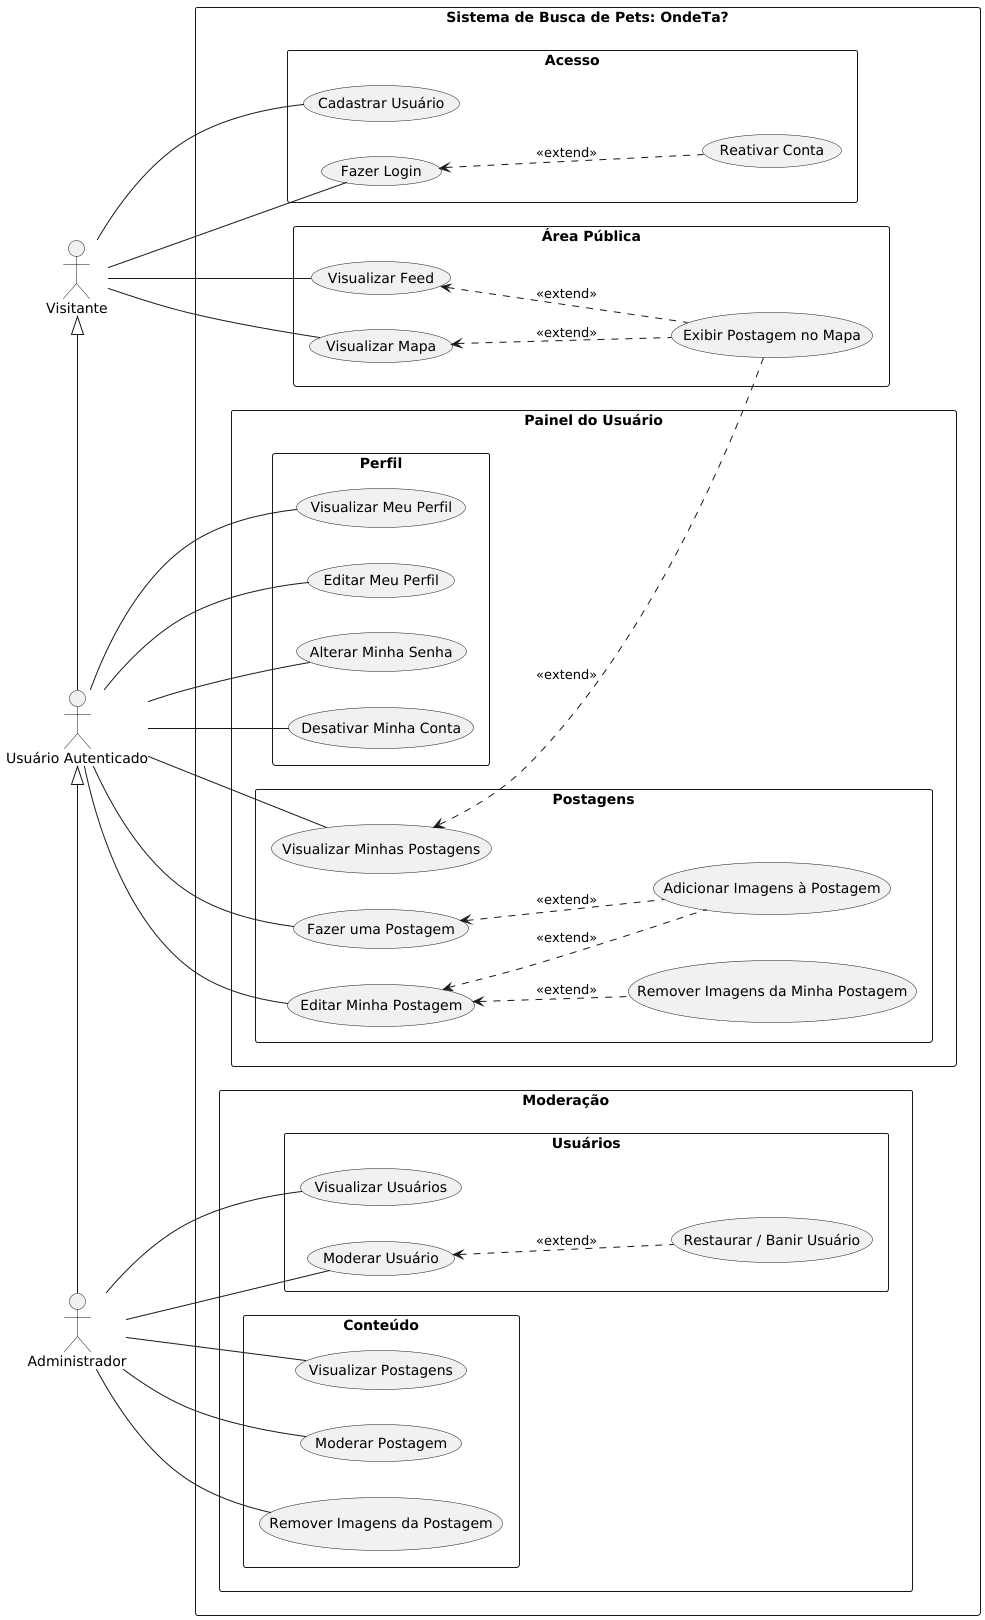

The diagram above was rendered by PlantUML. Its source (embedded in the PNG):
@startuml
left to right direction
skinparam packageStyle rectangle
skinparam shadowing false


actor "Visitante" as Guest
actor "Usuário Autenticado" as User
actor "Administrador" as Admin

rectangle "Sistema de Busca de Pets: OndeTa?" {
  package "Acesso" {
    usecase "Cadastrar Usuário" as UC1
    usecase "Fazer Login" as UC2
    usecase "Reativar Conta" as UC2.1
  }
  package "Área Pública" {
    usecase "Visualizar Feed" as UC3
    usecase "Exibir Postagem no Mapa" as UC3.1
    usecase "Visualizar Mapa" as UC4
  }
  package "Painel do Usuário" {
    package "Perfil" {
        usecase "Visualizar Meu Perfil" as UC5
        usecase "Editar Meu Perfil" as UC6
        usecase "Desativar Minha Conta" as UC7
        usecase "Alterar Minha Senha" as UC8
    }
    package "Postagens" {
        usecase "Fazer uma Postagem" as UC9
        usecase "Adicionar Imagens à Postagem" as UC9.1

        usecase "Visualizar Minhas Postagens" as UC10
        usecase "Editar Minha Postagem" as UC11
        usecase "Remover Imagens da Minha Postagem" as UC11.1
    }
  }
  package "Moderação" {
    package "Usuários" {
        usecase "Visualizar Usuários" as UC12
        usecase "Moderar Usuário" as UC13
        usecase "Restaurar / Banir Usuário" as UC13.1
    }
    package "Conteúdo" {
        usecase "Visualizar Postagens" as UC14
        usecase "Moderar Postagem" as UC15
        usecase "Remover Imagens da Postagem" as UC16
    }
  }
}

' Relacionamentos do Visitante
Guest -- UC1
Guest -left- UC2
UC2.1 .up.> UC2 : <<extend>>

Guest -right- UC3
UC3.1 .up.> UC3 : <<extend>>

Guest -- UC4
UC3.1 .up.> UC4 : <<extend>>

' Relacionamentos do Usuário Autenticado
User -left-|> Guest

User -- UC5
User -- UC6
User -left- UC7
User -- UC8

User -right- UC9
UC9.1 .up.> UC9 : <<extend>>

User -- UC10
UC3.1 .up.> UC10 : <<extend>>
User -- UC11
UC9.1 .up.> UC11 : <<extend>>
UC11.1 .up.> UC11 : <<extend>>

' Relacionamentos do  Admin
Admin -left-|> User

Admin -right- UC12
Admin -- UC13
UC13.1 .up.> UC13 : <<extend>>
Admin -left- UC14
Admin -left- UC15
Admin -- UC16
@enduml